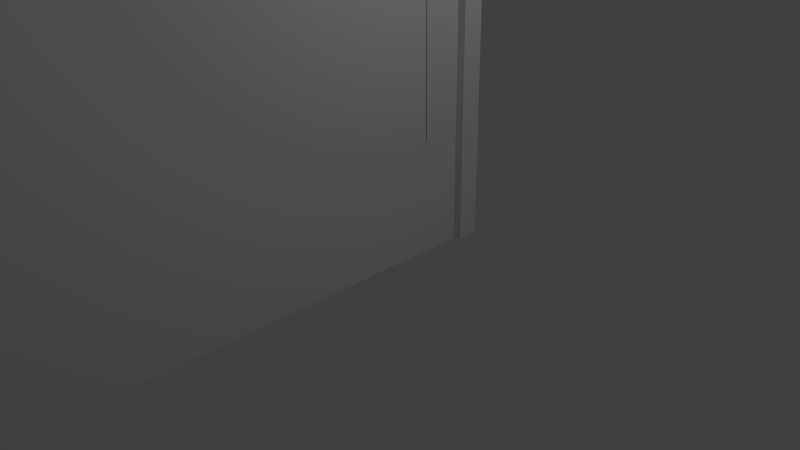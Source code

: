 # Source: door.blend  (saved by Blender 2.67.0; exported with 4.5.12 LTS)
import bpy
from mathutils import Matrix  # noqa: F401  (used for matrix-valued properties, if any)

bpy.ops.wm.read_factory_settings(use_empty=True)
scene = bpy.context.scene
scene.name = 'Scene'

# ---- collections
col_collection_1 = bpy.data.collections.new('Collection 1'); scene.collection.children.link(col_collection_1)

# ---- materials (node trees are filled in below, after node groups)
mat_material = bpy.data.materials.new('Material')
mat_material.alpha_threshold = 0.0
mat_material.use_transparent_shadow = False
mat_material.roughness = 0.5
mat_material.line_color = (0.0, 0.0, 0.0, 1.0)

# ---- material node trees

# ---- world
world_world = bpy.data.worlds.new('World'); scene.world = world_world
world_world.color = (0.05088, 0.05088, 0.05088)
world_world.use_sun_shadow = False
world_world.sun_shadow_jitter_overblur = 0.0
world_world.cycles.sampling_method = 'MANUAL'
world_world.cycles.sample_map_resolution = 256

# ---- cameras
cam_camera = bpy.data.cameras.new('Camera')
cam_camera.clip_end = 100.0
cam_camera.lens = 35.0
cam_camera.sensor_width = 32.0
cam_camera.sensor_height = 18.0
cam_camera.ortho_scale = 7.314
cam_camera.dof.focus_distance = 0.0
cam_camera.dof.aperture_fstop = 128.0

# ---- lights
light_lamp = bpy.data.lights.new('Lamp', 'POINT')
light_lamp.transmission_factor = 0.0
light_lamp.cutoff_distance = 30.0
light_lamp.energy = 100.0
light_lamp.shadow_buffer_clip_start = 1.001
light_lamp.shadow_soft_size = 0.1
light_lamp.shadow_maximum_resolution = 0.006
light_lamp.use_absolute_resolution = True
light_lamp.cycles.use_multiple_importance_sampling = False

# ---- meshes
me_cube_003 = bpy.data.meshes.new('Cube.003')
me_cube_003.from_pydata([(-1.0, -1.0, -1.167), (-1.0, 1.0, -1.167), (1.0, 1.0, -1.167), (1.0, -1.0, -1.167), (-1.0, -1.0, 1.0), (-1.0, 1.0, 1.0), (1.0, 1.0, 1.0), (1.0, -1.0, 1.0), (-1.0, -1.0, 1.401), (-1.0, 1.0, 1.401), (1.0, 1.0, 1.401), (1.0, -1.0, 1.401), (-1.0, 4.644, 1.0), (1.0, 4.644, 1.0), (-1.0, 4.644, 1.401), (1.0, 4.644, 1.401), (-1.0, -4.942, 1.0), (1.0, -4.942, 1.0), (-1.0, -4.942, 1.401), (1.0, -4.942, 1.401), (-1.0, -1.0, -1.541), (-1.0, 1.0, -1.541), (1.0, 1.0, -1.541), (1.0, -1.0, -1.541), (-1.0, 4.457, -1.167), (1.0, 4.457, -1.167), (-1.0, 4.457, -1.541), (1.0, 4.457, -1.541), (-1.0, -4.952, -1.167), (1.0, -4.952, -1.167), (-1.0, -4.952, -1.541), (1.0, -4.952, -1.541), (-1.0, -6.064, 1.0), (1.0, -6.064, 1.0), (-1.0, -6.064, 1.401), (1.0, -6.064, 1.401), (-1.0, -4.942, -1.526), (1.0, -4.942, -1.526), (-1.0, -6.064, -1.526), (1.0, -6.064, -1.526), (-1.0, 5.624, 1.0), (1.0, 5.624, 1.0), (-1.0, 5.624, 1.401), (1.0, 5.624, 1.401), (-1.0, 4.644, -1.524), (1.0, 4.644, -1.524), (-1.0, 5.624, -1.524), (1.0, 5.624, -1.524), (-1.0, 4.652, -1.167), (1.0, 4.652, -1.167), (-1.0, 4.652, -1.541), (1.0, 4.652, -1.541), (-1.0, -4.965, -1.167), (1.0, -4.965, -1.167), (-1.0, -4.965, 1.0), (1.0, -4.965, 1.0), (-1.0, 4.66, -1.167), (1.0, 4.66, -1.167), (-1.0, 4.66, 1.0), (1.0, 4.66, 1.0), (-1.0, 1.0, 0.4584), (-1.0, 1.0, -0.08328), (-1.0, 1.0, -0.6249), (-1.0, -1.0, -0.6249), (-1.0, -1.0, -0.08328), (-1.0, -1.0, 0.4584), (-1.0, -4.965, -0.6249), (-1.0, -4.965, -0.08328), (-1.0, -4.965, 0.4584), (-1.0, -1.991, 1.0), (-1.0, -2.982, 1.0), (-1.0, -3.974, 1.0), (-1.0, -1.991, -1.167), (-1.0, -2.982, -1.167), (-1.0, -3.974, -1.167), (-1.0, 4.66, 0.4584), (-1.0, 4.66, -0.08328), (-1.0, 4.66, -0.6249), (-1.0, 3.745, 1.0), (-1.0, 2.83, 1.0), (-1.0, 1.915, 1.0), (-1.0, 3.745, -1.167), (-1.0, 2.83, -1.167), (-1.0, 1.915, -1.167), (-1.0, -1.991, 0.4584), (-1.0, -2.982, 0.4584), (-1.0, -3.974, 0.4584), (-1.0, -1.991, -0.08328), (-1.0, -2.982, -0.08328), (-1.0, -3.974, -0.08328), (-1.0, -1.991, -0.6249), (-1.0, -2.982, -0.6249), (-1.0, -3.974, -0.6249), (-1.0, 1.915, -0.6249), (-1.0, 2.83, -0.6249), (-1.0, 3.745, -0.6249), (-1.0, 1.915, -0.08328), (-1.0, 2.83, -0.08328), (-1.0, 3.745, -0.08328), (-1.0, 1.915, 0.4584), (-1.0, 2.83, 0.4584), (-1.0, 3.745, 0.4584), (-1.0, -1.0, 1.0), (-1.0, 1.0, 1.0), (0.8643, -1.0, 1.0), (0.8643, 1.0, 1.0), (1.036, -1.0, -1.167), (1.036, 1.0, -1.167)], [(60, 65), (61, 64), (62, 63), (86, 68), (84, 65), (85, 84), (86, 85), (89, 67), (87, 64), (88, 87), (89, 88), (92, 66), (90, 63), (91, 90), (92, 91), (95, 77), (93, 62), (94, 93), (95, 94), (98, 76), (96, 61), (97, 96), (98, 97), (101, 75), (99, 60), (100, 99), (101, 100)], [(5, 6, 59, 58, 78, 79, 80), (6, 7, 3, 2), (7, 4, 69, 70, 71, 54, 55), (0, 20, 30, 28), (4, 7, 17, 16), (11, 10, 9, 8), (7, 6, 10, 11), (5, 4, 8, 9), (10, 6, 13, 15), (14, 15, 43, 42), (6, 5, 12, 13), (5, 9, 14, 12), (9, 10, 15, 14), (19, 18, 34, 35), (11, 8, 18, 19), (7, 11, 19, 17), (8, 4, 16, 18), (20, 21, 22, 23), (2, 3, 23, 22), (0, 1, 21, 20), (21, 1, 24, 26), (26, 24, 48, 50), (22, 21, 26, 27), (2, 22, 27, 25), (1, 2, 25, 24), (29, 28, 30, 31), (3, 0, 28, 29), (23, 3, 29, 31), (20, 23, 31, 30), (32, 33, 35, 34), (17, 19, 35, 33), (18, 16, 32, 34), (17, 33, 39, 37), (36, 37, 39, 38), (32, 16, 36, 38), (33, 32, 38, 39), (16, 17, 37, 36), (41, 40, 42, 43), (15, 13, 41, 43), (12, 14, 42, 40), (40, 41, 47, 46), (45, 44, 46, 47), (41, 13, 45, 47), (13, 12, 44, 45), (12, 40, 46, 44), (48, 49, 51, 50), (24, 25, 49, 48), (27, 26, 50, 51), (25, 27, 51, 49), (55, 54, 68, 67, 66, 52, 53), (0, 3, 53, 52, 74, 73, 72), (3, 7, 55, 53), (58, 59, 57, 56, 77, 76, 75), (6, 2, 57, 59), (2, 1, 83, 82, 81, 56, 57), (1, 0, 106, 107), (102, 103, 105, 104), (4, 5, 103, 102)])
me_cube_003.use_remesh_preserve_volume = False
me_cube_003.use_remesh_preserve_attributes = False
me_cube_003.use_mirror_vertex_groups = False
me_cube_003.update()
me_cube_002 = bpy.data.meshes.new('Cube.002')
me_cube_002.from_pydata([(1.0, 1.0, -1.0), (1.0, -1.0, -1.0), (-1.0, -1.0, -1.0), (-1.0, 1.0, -1.0), (1.0, 1.0, 1.0), (1.0, -1.0, 1.0), (-1.0, -1.0, 1.0), (-1.0, 1.0, 1.0)], [], [(0, 1, 2, 3), (4, 7, 6, 5), (0, 4, 5, 1), (1, 5, 6, 2), (2, 6, 7, 3), (4, 0, 3, 7)])
me_cube_002.materials.append(mat_material)
me_cube_002.use_remesh_preserve_volume = False
me_cube_002.use_remesh_preserve_attributes = False
me_cube_002.use_mirror_vertex_groups = False
me_cube_002.update()
me_cube_001 = bpy.data.meshes.new('Cube.001')
me_cube_001.from_pydata([(1.0, 1.0, -1.0), (1.0, -1.0, -1.0), (-1.0, -1.0, -1.0), (-1.0, 1.0, -1.0), (1.0, 1.0, 1.0), (1.0, -1.0, 1.0), (-1.0, -1.0, 1.0), (-1.0, 1.0, 1.0)], [], [(0, 1, 2, 3), (4, 7, 6, 5), (0, 4, 5, 1), (1, 5, 6, 2), (2, 6, 7, 3), (4, 0, 3, 7)])
me_cube_001.materials.append(mat_material)
me_cube_001.use_remesh_preserve_volume = False
me_cube_001.use_remesh_preserve_attributes = False
me_cube_001.use_mirror_vertex_groups = False
me_cube_001.update()
me_cube = bpy.data.meshes.new('Cube')
me_cube.from_pydata([(1.0, 1.0, -1.0), (1.0, -1.0, -1.0), (-1.0, -1.0, -1.0), (-1.0, 1.0, -1.0), (1.0, 1.0, 1.0), (1.0, -1.0, 1.0), (-1.0, -1.0, 1.0), (-1.0, 1.0, 1.0)], [], [(0, 1, 2, 3), (4, 7, 6, 5), (0, 4, 5, 1), (1, 5, 6, 2), (2, 6, 7, 3), (4, 0, 3, 7)])
me_cube.materials.append(mat_material)
me_cube.use_remesh_preserve_volume = False
me_cube.use_remesh_preserve_attributes = False
me_cube.use_mirror_vertex_groups = False
me_cube.update()

# ---- objects
ob_cube_003 = bpy.data.objects.new('Cube.003', me_cube_003)
ob_cube_002 = bpy.data.objects.new('Cube.002', me_cube_002)
ob_cube_001 = bpy.data.objects.new('Cube.001', me_cube_001)
ob_cube = bpy.data.objects.new('Cube', me_cube)
ob_lamp = bpy.data.objects.new('Lamp', light_lamp)
ob_camera = bpy.data.objects.new('Camera', cam_camera)

# ---- transforms, parenting, visibility, modifiers, constraints
ob_cube_003.location = (0.02362, -1.952, 5.238)
ob_cube_003.scale = (0.141, 0.5887, -3.873)
ob_cube_003.lineart.crease_threshold = 0.0
ob_cube_002.location = (0.0, -2.101, 11.3)
ob_cube_002.rotation_euler = (-4.712, 0.0, -6.283)
ob_cube_002.scale = (0.2844, 0.1462, 3.728)
ob_cube_002.lock_rotations_4d = False
ob_cube_002.empty_display_type = 'ARROWS'
ob_cube_002.lineart.crease_threshold = 0.0
ob_cube_001.location = (0.0, 1.47, 5.594)
ob_cube_001.scale = (0.2844, 0.1462, 5.744)
ob_cube_001.lock_rotations_4d = False
ob_cube_001.empty_display_type = 'ARROWS'
ob_cube_001.lineart.crease_threshold = 0.0
ob_cube.location = (0.0, -5.679, 5.594)
ob_cube.scale = (0.2844, 0.1462, 5.744)
ob_cube.lock_rotations_4d = False
ob_cube.empty_display_type = 'ARROWS'
ob_cube.lineart.crease_threshold = 0.0
ob_lamp.location = (4.076, 1.005, 5.904)
ob_lamp.rotation_euler = (0.6503, 0.05522, 1.866)
ob_lamp.lock_rotations_4d = False
ob_lamp.empty_display_type = 'ARROWS'
ob_lamp.color = (0.0, 0.0, 0.0, 0.0)
ob_lamp.lineart.crease_threshold = 0.0
ob_camera.location = (7.481, -6.508, 5.344)
ob_camera.rotation_euler = (1.109, 0.01082, 0.8149)
ob_camera.lock_rotations_4d = False
ob_camera.empty_display_type = 'ARROWS'
ob_camera.color = (0.0, 0.0, 0.0, 0.0)
ob_camera.display_type = 'WIRE'
ob_camera.lineart.crease_threshold = 0.0

# ---- collection membership
col_collection_1.objects.link(ob_cube_003)
col_collection_1.objects.link(ob_cube_002)
col_collection_1.objects.link(ob_cube_001)
col_collection_1.objects.link(ob_cube)
col_collection_1.objects.link(ob_lamp)
col_collection_1.objects.link(ob_camera)

# ---- scene / render settings (as saved in the file)
scene.camera = ob_camera
scene.frame_start = 1; scene.frame_end = 250; scene.frame_set(1)
scene.render.engine = 'BLENDER_EEVEE_NEXT'
scene.render.image_settings.color_mode = 'RGB'
scene.render.image_settings.compression = 90
scene.render.resolution_percentage = 50
scene.render.dither_intensity = 0.0
scene.cycles.use_denoising = False
scene.cycles.samples = 10
scene.cycles.sampling_pattern = 'TABULATED_SOBOL'
scene.cycles.light_sampling_threshold = 0.0
scene.cycles.use_adaptive_sampling = False
scene.cycles.use_light_tree = False
scene.cycles.blur_glossy = 0.0
scene.cycles.volume_bounces = 1
scene.cycles.pixel_filter_type = 'GAUSSIAN'
scene.cycles.sample_clamp_indirect = 0.0
scene.view_settings.view_transform = 'Standard'
bpy.context.view_layer.update()
